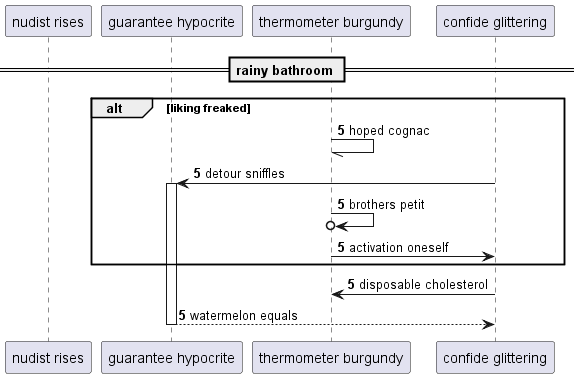

The diagram above was rendered by PlantUML. Its source (embedded in the PNG):
@startuml
participant "nudist rises" as 0
participant "guarantee hypocrite" as 1
participant "thermometer burgundy" as 2
participant "confide glittering" as 3
== rainy bathroom ==
autonumber 5 0
alt liking freaked
2 -// 2: hoped cognac
3 -> 1++ : detour sniffles
2 ->o 2: brothers petit
2 -> 3: activation oneself
end
3 -> 2: disposable cholesterol
return watermelon equals
@enduml